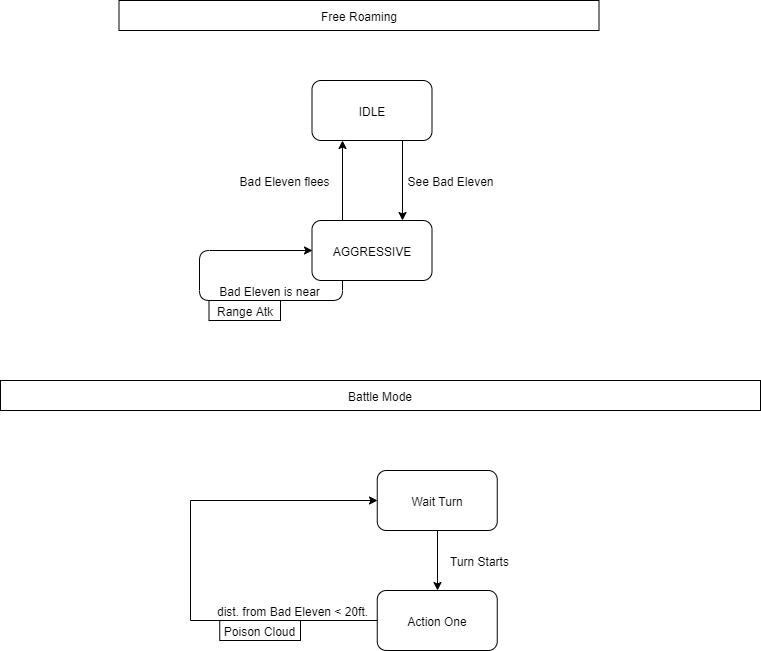

The diagram above was exported from draw.io. Its source (the exported page's mxGraphModel, read from the mxfile embedded in the PNG):
<mxGraphModel dx="780" dy="696" grid="1" gridSize="10" guides="1" tooltips="1" connect="1" arrows="1" fold="1" page="1" pageScale="1" pageWidth="827" pageHeight="1169" math="0" shadow="0">
  <root>
    <mxCell id="0" />
    <mxCell id="1" parent="0" />
    <mxCell id="uVq_kR3ZMAJ6x4FoBAPn-3" style="edgeStyle=orthogonalEdgeStyle;rounded=0;orthogonalLoop=1;jettySize=auto;html=1;exitX=0.75;exitY=1;exitDx=0;exitDy=0;entryX=0.75;entryY=0;entryDx=0;entryDy=0;" parent="1" source="uVq_kR3ZMAJ6x4FoBAPn-1" target="uVq_kR3ZMAJ6x4FoBAPn-2" edge="1">
      <mxGeometry relative="1" as="geometry" />
    </mxCell>
    <mxCell id="uVq_kR3ZMAJ6x4FoBAPn-1" value="IDLE" style="rounded=1;whiteSpace=wrap;html=1;" parent="1" vertex="1">
      <mxGeometry x="351.5" y="120" width="120" height="60" as="geometry" />
    </mxCell>
    <mxCell id="uVq_kR3ZMAJ6x4FoBAPn-4" style="edgeStyle=orthogonalEdgeStyle;rounded=0;orthogonalLoop=1;jettySize=auto;html=1;exitX=0.25;exitY=0;exitDx=0;exitDy=0;entryX=0.25;entryY=1;entryDx=0;entryDy=0;" parent="1" source="uVq_kR3ZMAJ6x4FoBAPn-2" target="uVq_kR3ZMAJ6x4FoBAPn-1" edge="1">
      <mxGeometry relative="1" as="geometry" />
    </mxCell>
    <mxCell id="uVq_kR3ZMAJ6x4FoBAPn-2" value="AGGRESSIVE" style="rounded=1;whiteSpace=wrap;html=1;" parent="1" vertex="1">
      <mxGeometry x="351.5" y="260" width="120" height="60" as="geometry" />
    </mxCell>
    <mxCell id="uVq_kR3ZMAJ6x4FoBAPn-5" value="See Bad Eleven" style="text;html=1;align=center;verticalAlign=middle;resizable=0;points=[];autosize=1;" parent="1" vertex="1">
      <mxGeometry x="439.5" y="210" width="100" height="20" as="geometry" />
    </mxCell>
    <mxCell id="uVq_kR3ZMAJ6x4FoBAPn-6" value="Bad Eleven flees" style="text;html=1;align=center;verticalAlign=middle;resizable=0;points=[];autosize=1;" parent="1" vertex="1">
      <mxGeometry x="268.5" y="210" width="110" height="20" as="geometry" />
    </mxCell>
    <mxCell id="uVq_kR3ZMAJ6x4FoBAPn-12" style="edgeStyle=orthogonalEdgeStyle;rounded=1;orthogonalLoop=1;jettySize=auto;html=1;exitX=0.25;exitY=1;exitDx=0;exitDy=0;entryX=0;entryY=0.5;entryDx=0;entryDy=0;" parent="1" source="uVq_kR3ZMAJ6x4FoBAPn-2" target="uVq_kR3ZMAJ6x4FoBAPn-2" edge="1">
      <mxGeometry relative="1" as="geometry">
        <Array as="points">
          <mxPoint x="381.5" y="340" />
          <mxPoint x="238.5" y="340" />
          <mxPoint x="238.5" y="290" />
        </Array>
      </mxGeometry>
    </mxCell>
    <mxCell id="uVq_kR3ZMAJ6x4FoBAPn-13" value="Bad Eleven is near" style="text;html=1;align=center;verticalAlign=middle;resizable=0;points=[];autosize=1;" parent="1" vertex="1">
      <mxGeometry x="248.5" y="320" width="120" height="20" as="geometry" />
    </mxCell>
    <mxCell id="uVq_kR3ZMAJ6x4FoBAPn-14" value="Range Atk" style="rounded=0;whiteSpace=wrap;html=1;" parent="1" vertex="1">
      <mxGeometry x="248.5" y="340" width="71.5" height="20" as="geometry" />
    </mxCell>
    <mxCell id="uVq_kR3ZMAJ6x4FoBAPn-15" value="Free Roaming" style="rounded=0;whiteSpace=wrap;html=1;" parent="1" vertex="1">
      <mxGeometry x="158.5" y="40" width="480" height="30" as="geometry" />
    </mxCell>
    <mxCell id="uVq_kR3ZMAJ6x4FoBAPn-16" value="Battle Mode" style="rounded=0;whiteSpace=wrap;html=1;" parent="1" vertex="1">
      <mxGeometry x="40" y="420" width="760" height="30" as="geometry" />
    </mxCell>
    <mxCell id="UC_JoN7rAw1qluivFeEf-1" style="edgeStyle=orthogonalEdgeStyle;rounded=0;orthogonalLoop=1;jettySize=auto;html=1;exitX=0;exitY=0.5;exitDx=0;exitDy=0;entryX=0;entryY=0.5;entryDx=0;entryDy=0;" edge="1" parent="1" source="uVq_kR3ZMAJ6x4FoBAPn-17" target="uVq_kR3ZMAJ6x4FoBAPn-18">
      <mxGeometry relative="1" as="geometry">
        <Array as="points">
          <mxPoint x="230" y="660" />
          <mxPoint x="230" y="540" />
        </Array>
      </mxGeometry>
    </mxCell>
    <mxCell id="uVq_kR3ZMAJ6x4FoBAPn-17" value="Action One" style="rounded=1;whiteSpace=wrap;html=1;" parent="1" vertex="1">
      <mxGeometry x="416.75" y="630" width="120" height="60" as="geometry" />
    </mxCell>
    <mxCell id="uVq_kR3ZMAJ6x4FoBAPn-19" style="edgeStyle=orthogonalEdgeStyle;rounded=1;orthogonalLoop=1;jettySize=auto;html=1;exitX=0.5;exitY=1;exitDx=0;exitDy=0;entryX=0.5;entryY=0;entryDx=0;entryDy=0;" parent="1" source="uVq_kR3ZMAJ6x4FoBAPn-18" target="uVq_kR3ZMAJ6x4FoBAPn-17" edge="1">
      <mxGeometry relative="1" as="geometry" />
    </mxCell>
    <mxCell id="uVq_kR3ZMAJ6x4FoBAPn-18" value="Wait Turn" style="rounded=1;whiteSpace=wrap;html=1;" parent="1" vertex="1">
      <mxGeometry x="416.75" y="510" width="120" height="60" as="geometry" />
    </mxCell>
    <mxCell id="uVq_kR3ZMAJ6x4FoBAPn-20" value="Turn Starts" style="text;html=1;align=center;verticalAlign=middle;resizable=0;points=[];autosize=1;" parent="1" vertex="1">
      <mxGeometry x="483.75" y="590" width="70" height="20" as="geometry" />
    </mxCell>
    <mxCell id="uVq_kR3ZMAJ6x4FoBAPn-29" value="dist. from Bad Eleven &amp;lt; 20ft." style="text;html=1;align=center;verticalAlign=middle;resizable=0;points=[];autosize=1;" parent="1" vertex="1">
      <mxGeometry x="246.75" y="640" width="170" height="20" as="geometry" />
    </mxCell>
    <mxCell id="uVq_kR3ZMAJ6x4FoBAPn-30" value="Poison Cloud" style="rounded=0;whiteSpace=wrap;html=1;" parent="1" vertex="1">
      <mxGeometry x="259.25" y="660" width="80.75" height="20" as="geometry" />
    </mxCell>
  </root>
</mxGraphModel>